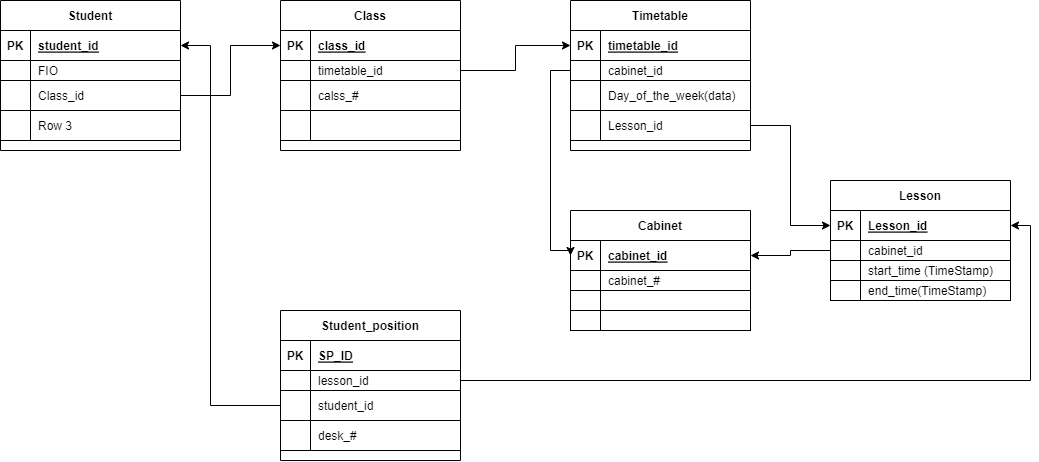

The diagram above was exported from draw.io. Its source (the exported page's mxGraphModel, read from the mxfile embedded in the PNG):
<mxGraphModel dx="2772" dy="1882" grid="1" gridSize="10" guides="1" tooltips="1" connect="1" arrows="1" fold="1" page="1" pageScale="1" pageWidth="827" pageHeight="1169" math="0" shadow="0">
  <root>
    <mxCell id="0" />
    <mxCell id="1" parent="0" />
    <mxCell id="2" value="Class" style="shape=table;startSize=30;container=1;collapsible=1;childLayout=tableLayout;fixedRows=1;rowLines=0;fontStyle=1;align=center;resizeLast=1;" vertex="1" parent="1">
      <mxGeometry x="-1360" y="-1040" width="180" height="150.00000000000023" as="geometry" />
    </mxCell>
    <mxCell id="3" value="" style="shape=tableRow;horizontal=0;startSize=0;swimlaneHead=0;swimlaneBody=0;fillColor=none;collapsible=0;dropTarget=0;points=[[0,0.5],[1,0.5]];portConstraint=eastwest;top=0;left=0;right=0;bottom=1;" vertex="1" parent="2">
      <mxGeometry y="30" width="180" height="30" as="geometry" />
    </mxCell>
    <mxCell id="4" value="PK" style="shape=partialRectangle;connectable=0;fillColor=none;top=0;left=0;bottom=0;right=0;fontStyle=1;overflow=hidden;" vertex="1" parent="3">
      <mxGeometry width="30" height="30" as="geometry">
        <mxRectangle width="30" height="30" as="alternateBounds" />
      </mxGeometry>
    </mxCell>
    <mxCell id="5" value="class_id" style="shape=partialRectangle;connectable=0;fillColor=none;top=0;left=0;bottom=0;right=0;align=left;spacingLeft=6;fontStyle=5;overflow=hidden;" vertex="1" parent="3">
      <mxGeometry x="30" width="150" height="30" as="geometry">
        <mxRectangle width="150" height="30" as="alternateBounds" />
      </mxGeometry>
    </mxCell>
    <mxCell id="6" value="" style="shape=tableRow;horizontal=0;startSize=0;swimlaneHead=0;swimlaneBody=0;fillColor=none;collapsible=0;dropTarget=0;points=[[0,0.5],[1,0.5]];portConstraint=eastwest;top=0;left=0;right=0;bottom=0;" vertex="1" parent="2">
      <mxGeometry y="60" width="180" height="20" as="geometry" />
    </mxCell>
    <mxCell id="7" value="" style="shape=partialRectangle;connectable=0;fillColor=none;top=0;left=0;bottom=0;right=0;editable=1;overflow=hidden;" vertex="1" parent="6">
      <mxGeometry width="30" height="20" as="geometry">
        <mxRectangle width="30" height="20" as="alternateBounds" />
      </mxGeometry>
    </mxCell>
    <mxCell id="8" value="timetable_id" style="shape=partialRectangle;connectable=0;fillColor=none;top=0;left=0;bottom=0;right=0;align=left;spacingLeft=6;overflow=hidden;" vertex="1" parent="6">
      <mxGeometry x="30" width="150" height="20" as="geometry">
        <mxRectangle width="150" height="20" as="alternateBounds" />
      </mxGeometry>
    </mxCell>
    <mxCell id="9" value="" style="shape=tableRow;horizontal=0;startSize=0;swimlaneHead=0;swimlaneBody=0;fillColor=none;collapsible=0;dropTarget=0;points=[[0,0.5],[1,0.5]];portConstraint=eastwest;top=0;left=0;right=0;bottom=0;" vertex="1" parent="2">
      <mxGeometry y="80" width="180" height="30" as="geometry" />
    </mxCell>
    <mxCell id="10" value="" style="shape=partialRectangle;connectable=0;fillColor=none;top=0;left=0;bottom=0;right=0;editable=1;overflow=hidden;" vertex="1" parent="9">
      <mxGeometry width="30" height="30" as="geometry">
        <mxRectangle width="30" height="30" as="alternateBounds" />
      </mxGeometry>
    </mxCell>
    <mxCell id="11" value="calss_#" style="shape=partialRectangle;connectable=0;fillColor=none;top=0;left=0;bottom=0;right=0;align=left;spacingLeft=6;overflow=hidden;" vertex="1" parent="9">
      <mxGeometry x="30" width="150" height="30" as="geometry">
        <mxRectangle width="150" height="30" as="alternateBounds" />
      </mxGeometry>
    </mxCell>
    <mxCell id="12" value="" style="shape=tableRow;horizontal=0;startSize=0;swimlaneHead=0;swimlaneBody=0;fillColor=none;collapsible=0;dropTarget=0;points=[[0,0.5],[1,0.5]];portConstraint=eastwest;top=0;left=0;right=0;bottom=0;" vertex="1" parent="2">
      <mxGeometry y="110" width="180" height="30" as="geometry" />
    </mxCell>
    <mxCell id="13" value="" style="shape=partialRectangle;connectable=0;fillColor=none;top=0;left=0;bottom=0;right=0;editable=1;overflow=hidden;" vertex="1" parent="12">
      <mxGeometry width="30" height="30" as="geometry">
        <mxRectangle width="30" height="30" as="alternateBounds" />
      </mxGeometry>
    </mxCell>
    <mxCell id="14" value="" style="shape=partialRectangle;connectable=0;fillColor=none;top=0;left=0;bottom=0;right=0;align=left;spacingLeft=6;overflow=hidden;" vertex="1" parent="12">
      <mxGeometry x="30" width="150" height="30" as="geometry">
        <mxRectangle width="150" height="30" as="alternateBounds" />
      </mxGeometry>
    </mxCell>
    <mxCell id="15" value="Student" style="shape=table;startSize=30;container=1;collapsible=1;childLayout=tableLayout;fixedRows=1;rowLines=0;fontStyle=1;align=center;resizeLast=1;" vertex="1" parent="1">
      <mxGeometry x="-1640" y="-1040" width="180" height="150.00000000000023" as="geometry" />
    </mxCell>
    <mxCell id="16" value="" style="shape=tableRow;horizontal=0;startSize=0;swimlaneHead=0;swimlaneBody=0;fillColor=none;collapsible=0;dropTarget=0;points=[[0,0.5],[1,0.5]];portConstraint=eastwest;top=0;left=0;right=0;bottom=1;" vertex="1" parent="15">
      <mxGeometry y="30" width="180" height="30" as="geometry" />
    </mxCell>
    <mxCell id="17" value="PK" style="shape=partialRectangle;connectable=0;fillColor=none;top=0;left=0;bottom=0;right=0;fontStyle=1;overflow=hidden;" vertex="1" parent="16">
      <mxGeometry width="30" height="30" as="geometry">
        <mxRectangle width="30" height="30" as="alternateBounds" />
      </mxGeometry>
    </mxCell>
    <mxCell id="18" value="student_id" style="shape=partialRectangle;connectable=0;fillColor=none;top=0;left=0;bottom=0;right=0;align=left;spacingLeft=6;fontStyle=5;overflow=hidden;" vertex="1" parent="16">
      <mxGeometry x="30" width="150" height="30" as="geometry">
        <mxRectangle width="150" height="30" as="alternateBounds" />
      </mxGeometry>
    </mxCell>
    <mxCell id="19" value="" style="shape=tableRow;horizontal=0;startSize=0;swimlaneHead=0;swimlaneBody=0;fillColor=none;collapsible=0;dropTarget=0;points=[[0,0.5],[1,0.5]];portConstraint=eastwest;top=0;left=0;right=0;bottom=0;" vertex="1" parent="15">
      <mxGeometry y="60" width="180" height="20" as="geometry" />
    </mxCell>
    <mxCell id="20" value="" style="shape=partialRectangle;connectable=0;fillColor=none;top=0;left=0;bottom=0;right=0;editable=1;overflow=hidden;" vertex="1" parent="19">
      <mxGeometry width="30" height="20" as="geometry">
        <mxRectangle width="30" height="20" as="alternateBounds" />
      </mxGeometry>
    </mxCell>
    <mxCell id="21" value="FIO" style="shape=partialRectangle;connectable=0;fillColor=none;top=0;left=0;bottom=0;right=0;align=left;spacingLeft=6;overflow=hidden;" vertex="1" parent="19">
      <mxGeometry x="30" width="150" height="20" as="geometry">
        <mxRectangle width="150" height="20" as="alternateBounds" />
      </mxGeometry>
    </mxCell>
    <mxCell id="22" value="" style="shape=tableRow;horizontal=0;startSize=0;swimlaneHead=0;swimlaneBody=0;fillColor=none;collapsible=0;dropTarget=0;points=[[0,0.5],[1,0.5]];portConstraint=eastwest;top=0;left=0;right=0;bottom=0;" vertex="1" parent="15">
      <mxGeometry y="80" width="180" height="30" as="geometry" />
    </mxCell>
    <mxCell id="23" value="" style="shape=partialRectangle;connectable=0;fillColor=none;top=0;left=0;bottom=0;right=0;editable=1;overflow=hidden;" vertex="1" parent="22">
      <mxGeometry width="30" height="30" as="geometry">
        <mxRectangle width="30" height="30" as="alternateBounds" />
      </mxGeometry>
    </mxCell>
    <mxCell id="24" value="Class_id" style="shape=partialRectangle;connectable=0;fillColor=none;top=0;left=0;bottom=0;right=0;align=left;spacingLeft=6;overflow=hidden;" vertex="1" parent="22">
      <mxGeometry x="30" width="150" height="30" as="geometry">
        <mxRectangle width="150" height="30" as="alternateBounds" />
      </mxGeometry>
    </mxCell>
    <mxCell id="25" value="" style="shape=tableRow;horizontal=0;startSize=0;swimlaneHead=0;swimlaneBody=0;fillColor=none;collapsible=0;dropTarget=0;points=[[0,0.5],[1,0.5]];portConstraint=eastwest;top=0;left=0;right=0;bottom=0;" vertex="1" parent="15">
      <mxGeometry y="110" width="180" height="30" as="geometry" />
    </mxCell>
    <mxCell id="26" value="" style="shape=partialRectangle;connectable=0;fillColor=none;top=0;left=0;bottom=0;right=0;editable=1;overflow=hidden;" vertex="1" parent="25">
      <mxGeometry width="30" height="30" as="geometry">
        <mxRectangle width="30" height="30" as="alternateBounds" />
      </mxGeometry>
    </mxCell>
    <mxCell id="27" value="Row 3" style="shape=partialRectangle;connectable=0;fillColor=none;top=0;left=0;bottom=0;right=0;align=left;spacingLeft=6;overflow=hidden;" vertex="1" parent="25">
      <mxGeometry x="30" width="150" height="30" as="geometry">
        <mxRectangle width="150" height="30" as="alternateBounds" />
      </mxGeometry>
    </mxCell>
    <mxCell id="28" style="edgeStyle=orthogonalEdgeStyle;rounded=0;orthogonalLoop=1;jettySize=auto;html=1;entryX=0;entryY=0.5;entryDx=0;entryDy=0;" edge="1" parent="1" source="22" target="3">
      <mxGeometry relative="1" as="geometry" />
    </mxCell>
    <mxCell id="29" value="Timetable" style="shape=table;startSize=30;container=1;collapsible=1;childLayout=tableLayout;fixedRows=1;rowLines=0;fontStyle=1;align=center;resizeLast=1;" vertex="1" parent="1">
      <mxGeometry x="-1070" y="-1040" width="180" height="150.00000000000023" as="geometry" />
    </mxCell>
    <mxCell id="30" value="" style="shape=tableRow;horizontal=0;startSize=0;swimlaneHead=0;swimlaneBody=0;fillColor=none;collapsible=0;dropTarget=0;points=[[0,0.5],[1,0.5]];portConstraint=eastwest;top=0;left=0;right=0;bottom=1;" vertex="1" parent="29">
      <mxGeometry y="30" width="180" height="30" as="geometry" />
    </mxCell>
    <mxCell id="31" value="PK" style="shape=partialRectangle;connectable=0;fillColor=none;top=0;left=0;bottom=0;right=0;fontStyle=1;overflow=hidden;" vertex="1" parent="30">
      <mxGeometry width="30" height="30" as="geometry">
        <mxRectangle width="30" height="30" as="alternateBounds" />
      </mxGeometry>
    </mxCell>
    <mxCell id="32" value="timetable_id" style="shape=partialRectangle;connectable=0;fillColor=none;top=0;left=0;bottom=0;right=0;align=left;spacingLeft=6;fontStyle=5;overflow=hidden;" vertex="1" parent="30">
      <mxGeometry x="30" width="150" height="30" as="geometry">
        <mxRectangle width="150" height="30" as="alternateBounds" />
      </mxGeometry>
    </mxCell>
    <mxCell id="33" value="" style="shape=tableRow;horizontal=0;startSize=0;swimlaneHead=0;swimlaneBody=0;fillColor=none;collapsible=0;dropTarget=0;points=[[0,0.5],[1,0.5]];portConstraint=eastwest;top=0;left=0;right=0;bottom=0;" vertex="1" parent="29">
      <mxGeometry y="60" width="180" height="20" as="geometry" />
    </mxCell>
    <mxCell id="34" value="" style="shape=partialRectangle;connectable=0;fillColor=none;top=0;left=0;bottom=0;right=0;editable=1;overflow=hidden;" vertex="1" parent="33">
      <mxGeometry width="30" height="20" as="geometry">
        <mxRectangle width="30" height="20" as="alternateBounds" />
      </mxGeometry>
    </mxCell>
    <mxCell id="35" value="cabinet_id" style="shape=partialRectangle;connectable=0;fillColor=none;top=0;left=0;bottom=0;right=0;align=left;spacingLeft=6;overflow=hidden;" vertex="1" parent="33">
      <mxGeometry x="30" width="150" height="20" as="geometry">
        <mxRectangle width="150" height="20" as="alternateBounds" />
      </mxGeometry>
    </mxCell>
    <mxCell id="36" value="" style="shape=tableRow;horizontal=0;startSize=0;swimlaneHead=0;swimlaneBody=0;fillColor=none;collapsible=0;dropTarget=0;points=[[0,0.5],[1,0.5]];portConstraint=eastwest;top=0;left=0;right=0;bottom=0;" vertex="1" parent="29">
      <mxGeometry y="80" width="180" height="30" as="geometry" />
    </mxCell>
    <mxCell id="37" value="" style="shape=partialRectangle;connectable=0;fillColor=none;top=0;left=0;bottom=0;right=0;editable=1;overflow=hidden;" vertex="1" parent="36">
      <mxGeometry width="30" height="30" as="geometry">
        <mxRectangle width="30" height="30" as="alternateBounds" />
      </mxGeometry>
    </mxCell>
    <mxCell id="38" value="Day_of_the_week(data)" style="shape=partialRectangle;connectable=0;fillColor=none;top=0;left=0;bottom=0;right=0;align=left;spacingLeft=6;overflow=hidden;" vertex="1" parent="36">
      <mxGeometry x="30" width="150" height="30" as="geometry">
        <mxRectangle width="150" height="30" as="alternateBounds" />
      </mxGeometry>
    </mxCell>
    <mxCell id="39" value="" style="shape=tableRow;horizontal=0;startSize=0;swimlaneHead=0;swimlaneBody=0;fillColor=none;collapsible=0;dropTarget=0;points=[[0,0.5],[1,0.5]];portConstraint=eastwest;top=0;left=0;right=0;bottom=0;" vertex="1" parent="29">
      <mxGeometry y="110" width="180" height="30" as="geometry" />
    </mxCell>
    <mxCell id="40" value="" style="shape=partialRectangle;connectable=0;fillColor=none;top=0;left=0;bottom=0;right=0;editable=1;overflow=hidden;" vertex="1" parent="39">
      <mxGeometry width="30" height="30" as="geometry">
        <mxRectangle width="30" height="30" as="alternateBounds" />
      </mxGeometry>
    </mxCell>
    <mxCell id="41" value="Lesson_id" style="shape=partialRectangle;connectable=0;fillColor=none;top=0;left=0;bottom=0;right=0;align=left;spacingLeft=6;overflow=hidden;" vertex="1" parent="39">
      <mxGeometry x="30" width="150" height="30" as="geometry">
        <mxRectangle width="150" height="30" as="alternateBounds" />
      </mxGeometry>
    </mxCell>
    <mxCell id="42" value="Cabinet" style="shape=table;startSize=30;container=1;collapsible=1;childLayout=tableLayout;fixedRows=1;rowLines=0;fontStyle=1;align=center;resizeLast=1;" vertex="1" parent="1">
      <mxGeometry x="-1070" y="-830" width="180" height="120" as="geometry" />
    </mxCell>
    <mxCell id="43" value="" style="shape=tableRow;horizontal=0;startSize=0;swimlaneHead=0;swimlaneBody=0;fillColor=none;collapsible=0;dropTarget=0;points=[[0,0.5],[1,0.5]];portConstraint=eastwest;top=0;left=0;right=0;bottom=1;" vertex="1" parent="42">
      <mxGeometry y="30" width="180" height="30" as="geometry" />
    </mxCell>
    <mxCell id="44" value="PK" style="shape=partialRectangle;connectable=0;fillColor=none;top=0;left=0;bottom=0;right=0;fontStyle=1;overflow=hidden;" vertex="1" parent="43">
      <mxGeometry width="30" height="30" as="geometry">
        <mxRectangle width="30" height="30" as="alternateBounds" />
      </mxGeometry>
    </mxCell>
    <mxCell id="45" value="cabinet_id" style="shape=partialRectangle;connectable=0;fillColor=none;top=0;left=0;bottom=0;right=0;align=left;spacingLeft=6;fontStyle=5;overflow=hidden;" vertex="1" parent="43">
      <mxGeometry x="30" width="150" height="30" as="geometry">
        <mxRectangle width="150" height="30" as="alternateBounds" />
      </mxGeometry>
    </mxCell>
    <mxCell id="46" value="" style="shape=tableRow;horizontal=0;startSize=0;swimlaneHead=0;swimlaneBody=0;fillColor=none;collapsible=0;dropTarget=0;points=[[0,0.5],[1,0.5]];portConstraint=eastwest;top=0;left=0;right=0;bottom=0;" vertex="1" parent="42">
      <mxGeometry y="60" width="180" height="20" as="geometry" />
    </mxCell>
    <mxCell id="47" value="" style="shape=partialRectangle;connectable=0;fillColor=none;top=0;left=0;bottom=0;right=0;editable=1;overflow=hidden;" vertex="1" parent="46">
      <mxGeometry width="30" height="20" as="geometry">
        <mxRectangle width="30" height="20" as="alternateBounds" />
      </mxGeometry>
    </mxCell>
    <mxCell id="48" value="cabinet_#" style="shape=partialRectangle;connectable=0;fillColor=none;top=0;left=0;bottom=0;right=0;align=left;spacingLeft=6;overflow=hidden;" vertex="1" parent="46">
      <mxGeometry x="30" width="150" height="20" as="geometry">
        <mxRectangle width="150" height="20" as="alternateBounds" />
      </mxGeometry>
    </mxCell>
    <mxCell id="49" value="" style="shape=tableRow;horizontal=0;startSize=0;swimlaneHead=0;swimlaneBody=0;fillColor=none;collapsible=0;dropTarget=0;points=[[0,0.5],[1,0.5]];portConstraint=eastwest;top=0;left=0;right=0;bottom=0;" vertex="1" parent="42">
      <mxGeometry y="80" width="180" height="20" as="geometry" />
    </mxCell>
    <mxCell id="50" value="" style="shape=partialRectangle;connectable=0;fillColor=none;top=0;left=0;bottom=0;right=0;editable=1;overflow=hidden;" vertex="1" parent="49">
      <mxGeometry width="30" height="20" as="geometry">
        <mxRectangle width="30" height="20" as="alternateBounds" />
      </mxGeometry>
    </mxCell>
    <mxCell id="51" value="" style="shape=partialRectangle;connectable=0;fillColor=none;top=0;left=0;bottom=0;right=0;align=left;spacingLeft=6;overflow=hidden;" vertex="1" parent="49">
      <mxGeometry x="30" width="150" height="20" as="geometry">
        <mxRectangle width="150" height="20" as="alternateBounds" />
      </mxGeometry>
    </mxCell>
    <mxCell id="52" value="" style="shape=tableRow;horizontal=0;startSize=0;swimlaneHead=0;swimlaneBody=0;fillColor=none;collapsible=0;dropTarget=0;points=[[0,0.5],[1,0.5]];portConstraint=eastwest;top=0;left=0;right=0;bottom=0;" vertex="1" parent="42">
      <mxGeometry y="100" width="180" height="20" as="geometry" />
    </mxCell>
    <mxCell id="53" value="" style="shape=partialRectangle;connectable=0;fillColor=none;top=0;left=0;bottom=0;right=0;editable=1;overflow=hidden;" vertex="1" parent="52">
      <mxGeometry width="30" height="20" as="geometry">
        <mxRectangle width="30" height="20" as="alternateBounds" />
      </mxGeometry>
    </mxCell>
    <mxCell id="54" value="" style="shape=partialRectangle;connectable=0;fillColor=none;top=0;left=0;bottom=0;right=0;align=left;spacingLeft=6;overflow=hidden;" vertex="1" parent="52">
      <mxGeometry x="30" width="150" height="20" as="geometry">
        <mxRectangle width="150" height="20" as="alternateBounds" />
      </mxGeometry>
    </mxCell>
    <mxCell id="55" style="edgeStyle=orthogonalEdgeStyle;rounded=0;orthogonalLoop=1;jettySize=auto;html=1;entryX=0;entryY=0.5;entryDx=0;entryDy=0;" edge="1" parent="1" source="33" target="43">
      <mxGeometry relative="1" as="geometry">
        <Array as="points">
          <mxPoint x="-1090" y="-970" />
          <mxPoint x="-1090" y="-790" />
          <mxPoint x="-1070" y="-790" />
        </Array>
      </mxGeometry>
    </mxCell>
    <mxCell id="56" value="Lesson" style="shape=table;startSize=30;container=1;collapsible=1;childLayout=tableLayout;fixedRows=1;rowLines=0;fontStyle=1;align=center;resizeLast=1;" vertex="1" parent="1">
      <mxGeometry x="-810" y="-860" width="180" height="120" as="geometry" />
    </mxCell>
    <mxCell id="57" value="" style="shape=tableRow;horizontal=0;startSize=0;swimlaneHead=0;swimlaneBody=0;fillColor=none;collapsible=0;dropTarget=0;points=[[0,0.5],[1,0.5]];portConstraint=eastwest;top=0;left=0;right=0;bottom=1;" vertex="1" parent="56">
      <mxGeometry y="30" width="180" height="30" as="geometry" />
    </mxCell>
    <mxCell id="58" value="PK" style="shape=partialRectangle;connectable=0;fillColor=none;top=0;left=0;bottom=0;right=0;fontStyle=1;overflow=hidden;" vertex="1" parent="57">
      <mxGeometry width="30" height="30" as="geometry">
        <mxRectangle width="30" height="30" as="alternateBounds" />
      </mxGeometry>
    </mxCell>
    <mxCell id="59" value="Lesson_id" style="shape=partialRectangle;connectable=0;fillColor=none;top=0;left=0;bottom=0;right=0;align=left;spacingLeft=6;fontStyle=5;overflow=hidden;" vertex="1" parent="57">
      <mxGeometry x="30" width="150" height="30" as="geometry">
        <mxRectangle width="150" height="30" as="alternateBounds" />
      </mxGeometry>
    </mxCell>
    <mxCell id="60" value="" style="shape=tableRow;horizontal=0;startSize=0;swimlaneHead=0;swimlaneBody=0;fillColor=none;collapsible=0;dropTarget=0;points=[[0,0.5],[1,0.5]];portConstraint=eastwest;top=0;left=0;right=0;bottom=0;" vertex="1" parent="56">
      <mxGeometry y="60" width="180" height="20" as="geometry" />
    </mxCell>
    <mxCell id="61" value="" style="shape=partialRectangle;connectable=0;fillColor=none;top=0;left=0;bottom=0;right=0;editable=1;overflow=hidden;" vertex="1" parent="60">
      <mxGeometry width="30" height="20" as="geometry">
        <mxRectangle width="30" height="20" as="alternateBounds" />
      </mxGeometry>
    </mxCell>
    <mxCell id="62" value="cabinet_id" style="shape=partialRectangle;connectable=0;fillColor=none;top=0;left=0;bottom=0;right=0;align=left;spacingLeft=6;overflow=hidden;" vertex="1" parent="60">
      <mxGeometry x="30" width="150" height="20" as="geometry">
        <mxRectangle width="150" height="20" as="alternateBounds" />
      </mxGeometry>
    </mxCell>
    <mxCell id="63" value="" style="shape=tableRow;horizontal=0;startSize=0;swimlaneHead=0;swimlaneBody=0;fillColor=none;collapsible=0;dropTarget=0;points=[[0,0.5],[1,0.5]];portConstraint=eastwest;top=0;left=0;right=0;bottom=0;" vertex="1" parent="56">
      <mxGeometry y="80" width="180" height="20" as="geometry" />
    </mxCell>
    <mxCell id="64" value="" style="shape=partialRectangle;connectable=0;fillColor=none;top=0;left=0;bottom=0;right=0;editable=1;overflow=hidden;" vertex="1" parent="63">
      <mxGeometry width="30" height="20" as="geometry">
        <mxRectangle width="30" height="20" as="alternateBounds" />
      </mxGeometry>
    </mxCell>
    <mxCell id="65" value="start_time (TimeStamp)" style="shape=partialRectangle;connectable=0;fillColor=none;top=0;left=0;bottom=0;right=0;align=left;spacingLeft=6;overflow=hidden;" vertex="1" parent="63">
      <mxGeometry x="30" width="150" height="20" as="geometry">
        <mxRectangle width="150" height="20" as="alternateBounds" />
      </mxGeometry>
    </mxCell>
    <mxCell id="66" value="" style="shape=tableRow;horizontal=0;startSize=0;swimlaneHead=0;swimlaneBody=0;fillColor=none;collapsible=0;dropTarget=0;points=[[0,0.5],[1,0.5]];portConstraint=eastwest;top=0;left=0;right=0;bottom=0;" vertex="1" parent="56">
      <mxGeometry y="100" width="180" height="20" as="geometry" />
    </mxCell>
    <mxCell id="67" value="" style="shape=partialRectangle;connectable=0;fillColor=none;top=0;left=0;bottom=0;right=0;editable=1;overflow=hidden;" vertex="1" parent="66">
      <mxGeometry width="30" height="20" as="geometry">
        <mxRectangle width="30" height="20" as="alternateBounds" />
      </mxGeometry>
    </mxCell>
    <mxCell id="68" value="end_time(TimeStamp)" style="shape=partialRectangle;connectable=0;fillColor=none;top=0;left=0;bottom=0;right=0;align=left;spacingLeft=6;overflow=hidden;" vertex="1" parent="66">
      <mxGeometry x="30" width="150" height="20" as="geometry">
        <mxRectangle width="150" height="20" as="alternateBounds" />
      </mxGeometry>
    </mxCell>
    <mxCell id="69" style="edgeStyle=orthogonalEdgeStyle;rounded=0;orthogonalLoop=1;jettySize=auto;html=1;entryX=0;entryY=0.5;entryDx=0;entryDy=0;" edge="1" parent="1" source="39" target="57">
      <mxGeometry relative="1" as="geometry" />
    </mxCell>
    <mxCell id="70" style="edgeStyle=orthogonalEdgeStyle;rounded=0;orthogonalLoop=1;jettySize=auto;html=1;entryX=0;entryY=0.5;entryDx=0;entryDy=0;" edge="1" parent="1" source="6" target="30">
      <mxGeometry relative="1" as="geometry" />
    </mxCell>
    <mxCell id="71" style="edgeStyle=orthogonalEdgeStyle;rounded=0;orthogonalLoop=1;jettySize=auto;html=1;entryX=1;entryY=0.5;entryDx=0;entryDy=0;" edge="1" parent="1" source="60" target="43">
      <mxGeometry relative="1" as="geometry" />
    </mxCell>
    <mxCell id="72" value="Student_position" style="shape=table;startSize=30;container=1;collapsible=1;childLayout=tableLayout;fixedRows=1;rowLines=0;fontStyle=1;align=center;resizeLast=1;" vertex="1" parent="1">
      <mxGeometry x="-1360" y="-730" width="180" height="150.00000000000023" as="geometry" />
    </mxCell>
    <mxCell id="73" value="" style="shape=tableRow;horizontal=0;startSize=0;swimlaneHead=0;swimlaneBody=0;fillColor=none;collapsible=0;dropTarget=0;points=[[0,0.5],[1,0.5]];portConstraint=eastwest;top=0;left=0;right=0;bottom=1;" vertex="1" parent="72">
      <mxGeometry y="30" width="180" height="30" as="geometry" />
    </mxCell>
    <mxCell id="74" value="PK" style="shape=partialRectangle;connectable=0;fillColor=none;top=0;left=0;bottom=0;right=0;fontStyle=1;overflow=hidden;" vertex="1" parent="73">
      <mxGeometry width="30" height="30" as="geometry">
        <mxRectangle width="30" height="30" as="alternateBounds" />
      </mxGeometry>
    </mxCell>
    <mxCell id="75" value="SP_ID" style="shape=partialRectangle;connectable=0;fillColor=none;top=0;left=0;bottom=0;right=0;align=left;spacingLeft=6;fontStyle=5;overflow=hidden;" vertex="1" parent="73">
      <mxGeometry x="30" width="150" height="30" as="geometry">
        <mxRectangle width="150" height="30" as="alternateBounds" />
      </mxGeometry>
    </mxCell>
    <mxCell id="76" value="" style="shape=tableRow;horizontal=0;startSize=0;swimlaneHead=0;swimlaneBody=0;fillColor=none;collapsible=0;dropTarget=0;points=[[0,0.5],[1,0.5]];portConstraint=eastwest;top=0;left=0;right=0;bottom=0;" vertex="1" parent="72">
      <mxGeometry y="60" width="180" height="20" as="geometry" />
    </mxCell>
    <mxCell id="77" value="" style="shape=partialRectangle;connectable=0;fillColor=none;top=0;left=0;bottom=0;right=0;editable=1;overflow=hidden;" vertex="1" parent="76">
      <mxGeometry width="30" height="20" as="geometry">
        <mxRectangle width="30" height="20" as="alternateBounds" />
      </mxGeometry>
    </mxCell>
    <mxCell id="78" value="lesson_id" style="shape=partialRectangle;connectable=0;fillColor=none;top=0;left=0;bottom=0;right=0;align=left;spacingLeft=6;overflow=hidden;" vertex="1" parent="76">
      <mxGeometry x="30" width="150" height="20" as="geometry">
        <mxRectangle width="150" height="20" as="alternateBounds" />
      </mxGeometry>
    </mxCell>
    <mxCell id="79" value="" style="shape=tableRow;horizontal=0;startSize=0;swimlaneHead=0;swimlaneBody=0;fillColor=none;collapsible=0;dropTarget=0;points=[[0,0.5],[1,0.5]];portConstraint=eastwest;top=0;left=0;right=0;bottom=0;" vertex="1" parent="72">
      <mxGeometry y="80" width="180" height="30" as="geometry" />
    </mxCell>
    <mxCell id="80" value="" style="shape=partialRectangle;connectable=0;fillColor=none;top=0;left=0;bottom=0;right=0;editable=1;overflow=hidden;" vertex="1" parent="79">
      <mxGeometry width="30" height="30" as="geometry">
        <mxRectangle width="30" height="30" as="alternateBounds" />
      </mxGeometry>
    </mxCell>
    <mxCell id="81" value="student_id" style="shape=partialRectangle;connectable=0;fillColor=none;top=0;left=0;bottom=0;right=0;align=left;spacingLeft=6;overflow=hidden;" vertex="1" parent="79">
      <mxGeometry x="30" width="150" height="30" as="geometry">
        <mxRectangle width="150" height="30" as="alternateBounds" />
      </mxGeometry>
    </mxCell>
    <mxCell id="82" value="" style="shape=tableRow;horizontal=0;startSize=0;swimlaneHead=0;swimlaneBody=0;fillColor=none;collapsible=0;dropTarget=0;points=[[0,0.5],[1,0.5]];portConstraint=eastwest;top=0;left=0;right=0;bottom=0;" vertex="1" parent="72">
      <mxGeometry y="110" width="180" height="30" as="geometry" />
    </mxCell>
    <mxCell id="83" value="" style="shape=partialRectangle;connectable=0;fillColor=none;top=0;left=0;bottom=0;right=0;editable=1;overflow=hidden;" vertex="1" parent="82">
      <mxGeometry width="30" height="30" as="geometry">
        <mxRectangle width="30" height="30" as="alternateBounds" />
      </mxGeometry>
    </mxCell>
    <mxCell id="84" value="desk_#" style="shape=partialRectangle;connectable=0;fillColor=none;top=0;left=0;bottom=0;right=0;align=left;spacingLeft=6;overflow=hidden;" vertex="1" parent="82">
      <mxGeometry x="30" width="150" height="30" as="geometry">
        <mxRectangle width="150" height="30" as="alternateBounds" />
      </mxGeometry>
    </mxCell>
    <mxCell id="85" style="edgeStyle=orthogonalEdgeStyle;rounded=0;orthogonalLoop=1;jettySize=auto;html=1;" edge="1" parent="1" source="79" target="16">
      <mxGeometry relative="1" as="geometry">
        <Array as="points">
          <mxPoint x="-1430" y="-635" />
          <mxPoint x="-1430" y="-995" />
        </Array>
      </mxGeometry>
    </mxCell>
    <mxCell id="86" style="edgeStyle=orthogonalEdgeStyle;rounded=0;orthogonalLoop=1;jettySize=auto;html=1;entryX=1;entryY=0.5;entryDx=0;entryDy=0;" edge="1" parent="1" source="76" target="57">
      <mxGeometry relative="1" as="geometry" />
    </mxCell>
  </root>
</mxGraphModel>